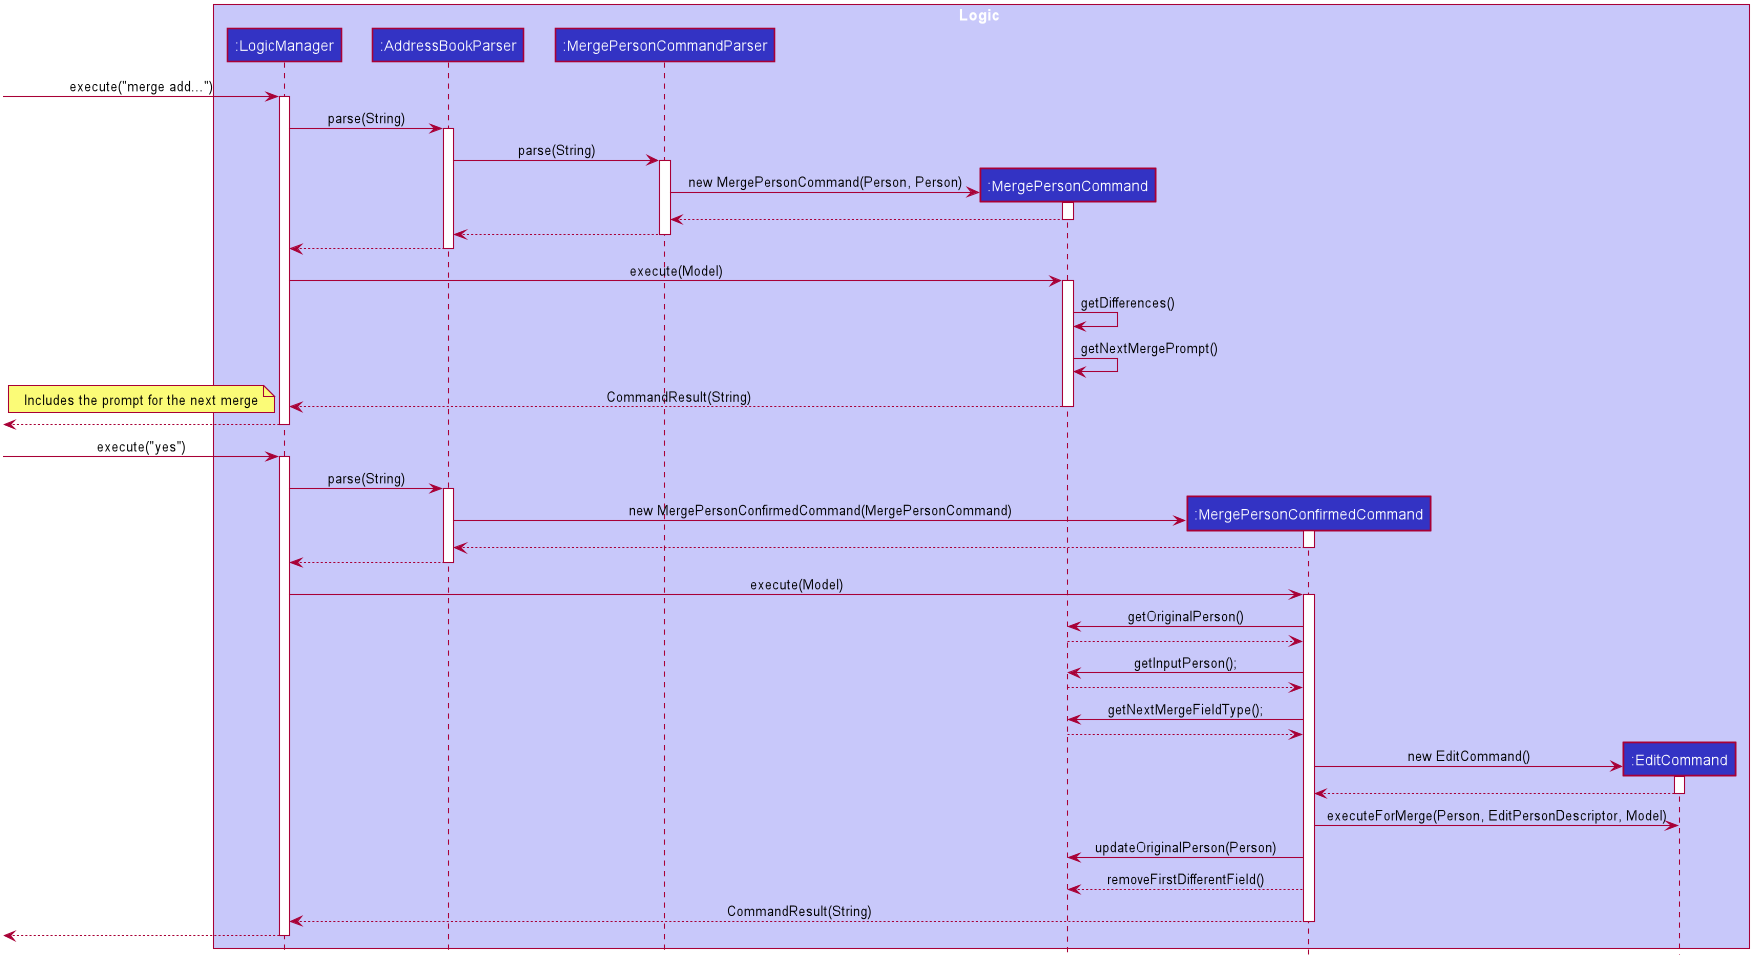

The diagram above was rendered by PlantUML. Its source (embedded in the PNG):
@startuml








skinparam BackgroundColor #FFFFFFF

skinparam Shadowing false

skinparam Class {
    FontColor #FFFFFF
    BorderThickness 1
    BorderColor #FFFFFF
    StereotypeFontColor #FFFFFF
    FontName Arial
}

skinparam Actor {
    BorderColor #000000
    Color #000000
    FontName Arial
}

skinparam Sequence {
    MessageAlign center
    BoxFontSize 15
    BoxPadding 0
    BoxFontColor #FFFFFF
    FontName Arial
}

skinparam Participant {
    FontColor #FFFFFFF
    Padding 20
}

skinparam MinClassWidth 50
skinparam ParticipantPadding 10
skinparam Shadowing false
skinparam DefaultTextAlignment center
skinparam packageStyle Rectangle

hide footbox
hide members
hide circle

box Logic #C8C8FA
participant ":LogicManager" as LogicManager #3333C4
participant ":AddressBookParser" as AddressBookParser #3333C4
participant ":MergePersonCommandParser" as MergePersonCommandParser #3333C4
participant ":MergePersonCommand" as MergePersonCommand #3333C4
participant ":MergePersonConfirmedCommand" as MergePersonConfirmedCommand #3333C4
participant ":EditCommand" as EditCommand #3333C4
end box

[->LogicManager: execute("merge add...")
activate LogicManager
LogicManager -> AddressBookParser: parse(String)
activate AddressBookParser
AddressBookParser -> MergePersonCommandParser: parse(String)
activate MergePersonCommandParser
create MergePersonCommand
MergePersonCommandParser -> MergePersonCommand: new MergePersonCommand(Person, Person)
activate MergePersonCommand
MergePersonCommand --> MergePersonCommandParser
deactivate MergePersonCommand
MergePersonCommandParser --> AddressBookParser
deactivate MergePersonCommandParser
AddressBookParser --> LogicManager
deactivate AddressBookParser
LogicManager -> MergePersonCommand: execute(Model)
activate MergePersonCommand
MergePersonCommand -> MergePersonCommand: getDifferences()
MergePersonCommand -> MergePersonCommand: getNextMergePrompt()
MergePersonCommand --> LogicManager: CommandResult(String)
note left
Includes the prompt for the next merge
end note
deactivate MergePersonCommand
<-- LogicManager
deactivate LogicManager

[->LogicManager: execute("yes")
activate LogicManager
LogicManager -> AddressBookParser: parse(String)
activate AddressBookParser
create MergePersonConfirmedCommand
AddressBookParser -> MergePersonConfirmedCommand: new MergePersonConfirmedCommand(MergePersonCommand)
activate MergePersonConfirmedCommand
MergePersonConfirmedCommand --> AddressBookParser
deactivate MergePersonConfirmedCommand
AddressBookParser --> LogicManager
deactivate AddressBookParser
LogicManager -> MergePersonConfirmedCommand: execute(Model)
activate MergePersonConfirmedCommand
MergePersonConfirmedCommand -> MergePersonCommand: getOriginalPerson()
MergePersonCommand --> MergePersonConfirmedCommand
MergePersonConfirmedCommand -> MergePersonCommand: getInputPerson();
MergePersonCommand --> MergePersonConfirmedCommand
MergePersonConfirmedCommand -> MergePersonCommand: getNextMergeFieldType();
MergePersonCommand --> MergePersonConfirmedCommand
create EditCommand
MergePersonConfirmedCommand -> EditCommand: new EditCommand()
activate EditCommand
EditCommand --> MergePersonConfirmedCommand
deactivate EditCommand
MergePersonConfirmedCommand -> EditCommand: executeForMerge(Person, EditPersonDescriptor, Model)
MergePersonConfirmedCommand -> MergePersonCommand: updateOriginalPerson(Person)
MergePersonConfirmedCommand --> MergePersonCommand: removeFirstDifferentField()
MergePersonConfirmedCommand --> LogicManager: CommandResult(String)
deactivate MergePersonConfirmedCommand
<-- LogicManager
deactivate LogicManager

@enduml